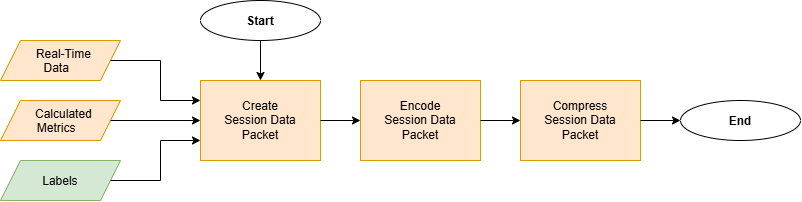

The diagram above was exported from draw.io. Its source (the exported page's mxGraphModel, read from the mxfile embedded in the PNG):
<mxGraphModel dx="2264" dy="789" grid="1" gridSize="10" guides="1" tooltips="1" connect="1" arrows="1" fold="1" page="1" pageScale="1" pageWidth="850" pageHeight="1100" math="0" shadow="0">
  <root>
    <mxCell id="0" />
    <mxCell id="1" parent="0" />
    <mxCell id="2" parent="1" style="rounded=0;whiteSpace=wrap;html=1;fillColor=#ffe6cc;strokeColor=#d79b00;" value="Create&lt;div&gt;Session Data&lt;/div&gt;&lt;div&gt;Packet&lt;/div&gt;" vertex="1">
      <mxGeometry height="80" width="120" x="400" y="1640" as="geometry" />
    </mxCell>
    <mxCell id="3" parent="1" style="rounded=0;whiteSpace=wrap;html=1;fillColor=#ffe6cc;strokeColor=#d79b00;" value="Compress&lt;div&gt;Session Data&lt;/div&gt;&lt;div&gt;Packet&lt;/div&gt;" vertex="1">
      <mxGeometry height="80" width="120" x="720" y="1640" as="geometry" />
    </mxCell>
    <mxCell id="4" parent="1" style="ellipse;whiteSpace=wrap;html=1;shapeInside=1;" value="&lt;b&gt;End&lt;/b&gt;" vertex="1">
      <mxGeometry height="40" width="120" x="880" y="1660" as="geometry" />
    </mxCell>
    <mxCell id="5" parent="1" style="ellipse;whiteSpace=wrap;html=1;shapeInside=1;" value="&lt;b&gt;Start&lt;/b&gt;" vertex="1">
      <mxGeometry height="40" width="120" x="400" y="1560" as="geometry" />
    </mxCell>
    <mxCell id="6" edge="1" parent="1" source="5" style="endArrow=classic;html=1;rounded=0;defaultLabelBackgroundColor=page;labelPadding=0 4;entryX=0.5;entryY=0;entryDx=0;entryDy=0;exitX=0.5;exitY=1;exitDx=0;exitDy=0;" target="2" value="">
      <mxGeometry height="50" relative="1" width="50" as="geometry">
        <mxPoint x="520" y="1600" as="sourcePoint" />
        <mxPoint x="570" y="1550" as="targetPoint" />
      </mxGeometry>
    </mxCell>
    <mxCell id="7" edge="1" parent="1" source="3" style="endArrow=classic;html=1;rounded=0;defaultLabelBackgroundColor=page;labelPadding=0 4;entryX=0;entryY=0.5;entryDx=0;entryDy=0;exitX=1;exitY=0.5;exitDx=0;exitDy=0;" target="4" value="">
      <mxGeometry height="50" relative="1" width="50" as="geometry">
        <mxPoint x="490" y="1500" as="sourcePoint" />
        <mxPoint x="540" y="1450" as="targetPoint" />
      </mxGeometry>
    </mxCell>
    <mxCell id="8" parent="1" style="shape=parallelogram;perimeter=parallelogramPerimeter;whiteSpace=wrap;html=1;shapeInside=1;fixedSize=1;fillColor=#ffe6cc;strokeColor=#d79b00;" value="Real-Time&lt;div&gt;Data&lt;/div&gt;" vertex="1">
      <mxGeometry height="40" width="120" x="200" y="1600" as="geometry" />
    </mxCell>
    <mxCell id="9" parent="1" style="shape=parallelogram;perimeter=parallelogramPerimeter;whiteSpace=wrap;html=1;shapeInside=1;fixedSize=1;fillColor=#d5e8d4;strokeColor=#82b366;" value="Labels" vertex="1">
      <mxGeometry height="40" width="120" x="200" y="1720" as="geometry" />
    </mxCell>
    <mxCell id="10" parent="1" style="shape=parallelogram;perimeter=parallelogramPerimeter;whiteSpace=wrap;html=1;shapeInside=1;fixedSize=1;fillColor=#ffe6cc;strokeColor=#d79b00;" value="Calculated&lt;div&gt;Metrics&lt;/div&gt;" vertex="1">
      <mxGeometry height="40" width="120" x="200" y="1660" as="geometry" />
    </mxCell>
    <mxCell id="11" edge="1" parent="1" source="10" style="endArrow=classic;html=1;rounded=0;defaultLabelBackgroundColor=page;labelPadding=0 4;exitX=1;exitY=0.5;exitDx=0;exitDy=0;entryX=0;entryY=0.5;entryDx=0;entryDy=0;" target="2" value="">
      <mxGeometry height="50" relative="1" width="50" as="geometry">
        <mxPoint x="420" y="1710" as="sourcePoint" />
        <mxPoint x="470" y="1660" as="targetPoint" />
      </mxGeometry>
    </mxCell>
    <mxCell id="12" edge="1" parent="1" source="8" style="endArrow=classic;html=1;rounded=0;defaultLabelBackgroundColor=page;labelPadding=0 4;entryX=0;entryY=0.25;entryDx=0;entryDy=0;exitX=1;exitY=0.5;exitDx=0;exitDy=0;" target="2" value="">
      <mxGeometry height="50" relative="1" width="50" as="geometry">
        <Array as="points">
          <mxPoint x="360" y="1620" />
          <mxPoint x="360" y="1660" />
        </Array>
        <mxPoint x="330" y="1710" as="sourcePoint" />
        <mxPoint x="380" y="1660" as="targetPoint" />
      </mxGeometry>
    </mxCell>
    <mxCell id="13" edge="1" parent="1" source="9" style="endArrow=classic;html=1;rounded=0;defaultLabelBackgroundColor=page;labelPadding=0 4;exitX=1;exitY=0.5;exitDx=0;exitDy=0;entryX=0;entryY=0.75;entryDx=0;entryDy=0;" target="2" value="">
      <mxGeometry height="50" relative="1" width="50" as="geometry">
        <Array as="points">
          <mxPoint x="360" y="1740" />
          <mxPoint x="360" y="1700" />
        </Array>
        <mxPoint x="330" y="1710" as="sourcePoint" />
        <mxPoint x="380" y="1660" as="targetPoint" />
      </mxGeometry>
    </mxCell>
    <mxCell id="14" edge="1" parent="1" source="2" style="endArrow=classic;html=1;rounded=0;defaultLabelBackgroundColor=page;labelPadding=0 4;exitX=1;exitY=0.5;exitDx=0;exitDy=0;" target="15" value="">
      <mxGeometry height="50" relative="1" width="50" as="geometry">
        <mxPoint x="650" y="1600" as="sourcePoint" />
        <mxPoint x="560" y="1680" as="targetPoint" />
      </mxGeometry>
    </mxCell>
    <mxCell id="15" parent="1" style="rounded=0;whiteSpace=wrap;html=1;fillColor=#ffe6cc;strokeColor=#d79b00;" value="Encode&lt;div&gt;Session Data&lt;/div&gt;&lt;div&gt;Packet&lt;/div&gt;" vertex="1">
      <mxGeometry height="80" width="120" x="560" y="1640" as="geometry" />
    </mxCell>
    <mxCell id="16" edge="1" parent="1" source="15" style="endArrow=classic;html=1;rounded=0;defaultLabelBackgroundColor=page;labelPadding=0 4;entryX=0;entryY=0.5;entryDx=0;entryDy=0;exitX=1;exitY=0.5;exitDx=0;exitDy=0;" target="3" value="">
      <mxGeometry height="50" relative="1" width="50" as="geometry">
        <mxPoint x="580" y="1630" as="sourcePoint" />
        <mxPoint x="630" y="1580" as="targetPoint" />
      </mxGeometry>
    </mxCell>
  </root>
</mxGraphModel>